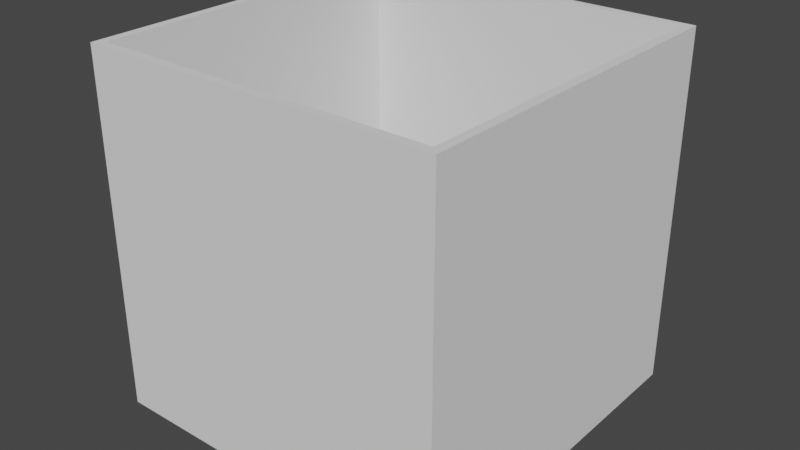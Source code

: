 # Source: test_map_2.blend  (saved by Blender 3.5.10; exported with 4.5.12 LTS)
import bpy
from mathutils import Matrix  # noqa: F401  (used for matrix-valued properties, if any)

bpy.ops.wm.read_factory_settings(use_empty=True)
scene = bpy.context.scene
scene.name = 'Scene'

# ---- collections
col_collection = bpy.data.collections.new('Collection'); scene.collection.children.link(col_collection)

# ---- world
world_world = bpy.data.worlds.new('World'); scene.world = world_world
world_world.use_nodes = True; world_world.node_tree.nodes.clear()
_N = world_world.node_tree.nodes; _L = world_world.node_tree.links
n0 = _N.new('ShaderNodeOutputWorld'); n0.name = 'World Output'; n0.location = (300, 300)
n1 = _N.new('ShaderNodeBackground'); n1.name = 'Background'; n1.location = (10, 300)
n1.inputs[0].default_value = (0.05088, 0.05088, 0.05088, 1.0)
_L.new(n1.outputs[0], n0.inputs[0])
n0.is_active_output = True
world_world.color = (0.05088, 0.05088, 0.05088)
world_world.use_sun_shadow = False
world_world.sun_shadow_jitter_overblur = 0.0

# ---- meshes
me_cube_001 = bpy.data.meshes.new('Cube.001')
me_cube_001.from_pydata([(-5.0, -5.0, -5.0), (-4.75, -4.75, 5.0), (-5.0, 5.0, -5.0), (-4.75, 4.75, 5.0), (5.0, -5.0, -5.0), (4.75, -4.75, 5.0), (5.0, 5.0, -5.0), (4.75, 4.75, 5.0), (-5.0, -5.0, 5.0), (-5.0, 5.0, 5.0), (5.0, 5.0, 5.0), (5.0, -5.0, 5.0), (-4.75, -4.75, -4.75), (-4.75, 4.75, -4.75), (4.75, 4.75, -4.75), (4.75, -4.75, -4.75)], [], [(0, 8, 9, 2), (2, 9, 10, 6), (6, 10, 11, 4), (4, 11, 8, 0), (2, 6, 4, 0), (7, 3, 13, 14), (1, 3, 9, 8), (3, 7, 10, 9), (7, 5, 11, 10), (5, 1, 8, 11), (14, 13, 12, 15), (5, 7, 14, 15), (3, 1, 12, 13), (1, 5, 15, 12)])
_uv = me_cube_001.uv_layers.new(name='UVMap')
_uv.uv.foreach_set('vector', [0.375, 0.0, 0.625, 0.0, 0.625, 0.25, 0.375, 0.25, 0.375, 0.25, 0.625, 0.25, 0.625, 0.5, 0.375, 0.5, 0.375, 0.5, 0.625, 0.5, 0.625, 0.75, 0.375, 0.75, 0.375, 0.75, 0.625, 0.75, 0.625, 1.0, 0.375, 1.0, 0.125, 0.5, 0.375, 0.5, 0.375, 0.75, 0.125, 0.75, 0.6313, 0.5063, 0.8688, 0.5063, 0.8688, 0.5063, 0.6313, 0.5063, 0.8688, 0.7437, 0.8688, 0.5063, 0.875, 0.5, 0.875, 0.75, 0.8688, 0.5063, 0.6313, 0.5063, 0.625, 0.5, 0.875, 0.5, 0.6313, 0.5063, 0.6313, 0.7438, 0.625, 0.75, 0.625, 0.5, 0.6313, 0.7438, 0.8688, 0.7437, 0.875, 0.75, 0.625, 0.75, 0.6313, 0.5063, 0.8688, 0.5063, 0.8688, 0.7437, 0.6313, 0.7438, 0.6313, 0.7438, 0.6313, 0.5063, 0.6313, 0.5063, 0.6313, 0.7438, 0.8688, 0.5063, 0.8688, 0.7437, 0.8688, 0.7437, 0.8688, 0.5063, 0.8688, 0.7437, 0.6313, 0.7438, 0.6313, 0.7438, 0.8688, 0.7437])
me_cube_001.update()
me_cylinder = bpy.data.meshes.new('Cylinder')
me_cylinder.from_pydata([(0.0, 1.0, -1.0), (0.0, 1.0, 1.0), (0.1951, 0.9808, -1.0), (0.1951, 0.9808, 1.0), (0.3827, 0.9239, -1.0), (0.3827, 0.9239, 1.0), (0.5556, 0.8315, -1.0), (0.5556, 0.8315, 1.0), (0.7071, 0.7071, -1.0), (0.7071, 0.7071, 1.0), (0.8315, 0.5556, -1.0), (0.8315, 0.5556, 1.0), (0.9239, 0.3827, -1.0), (0.9239, 0.3827, 1.0), (0.9808, 0.1951, -1.0), (0.9808, 0.1951, 1.0), (1.0, 0.0, -1.0), (1.0, 0.0, 1.0), (0.9808, -0.1951, -1.0), (0.9808, -0.1951, 1.0), (0.9239, -0.3827, -1.0), (0.9239, -0.3827, 1.0), (0.8315, -0.5556, -1.0), (0.8315, -0.5556, 1.0), (0.7071, -0.7071, -1.0), (0.7071, -0.7071, 1.0), (0.5556, -0.8315, -1.0), (0.5556, -0.8315, 1.0), (0.3827, -0.9239, -1.0), (0.3827, -0.9239, 1.0), (0.1951, -0.9808, -1.0), (0.1951, -0.9808, 1.0), (0.0, -1.0, -1.0), (0.0, -1.0, 1.0), (-0.1951, -0.9808, -1.0), (-0.1951, -0.9808, 1.0), (-0.3827, -0.9239, -1.0), (-0.3827, -0.9239, 1.0), (-0.5556, -0.8315, -1.0), (-0.5556, -0.8315, 1.0), (-0.7071, -0.7071, -1.0), (-0.7071, -0.7071, 1.0), (-0.8315, -0.5556, -1.0), (-0.8315, -0.5556, 1.0), (-0.9239, -0.3827, -1.0), (-0.9239, -0.3827, 1.0), (-0.9808, -0.1951, -1.0), (-0.9808, -0.1951, 1.0), (-1.0, 0.0, -1.0), (-1.0, 0.0, 1.0), (-0.9808, 0.1951, -1.0), (-0.9808, 0.1951, 1.0), (-0.9239, 0.3827, -1.0), (-0.9239, 0.3827, 1.0), (-0.8315, 0.5556, -1.0), (-0.8315, 0.5556, 1.0), (-0.7071, 0.7071, -1.0), (-0.7071, 0.7071, 1.0), (-0.5556, 0.8315, -1.0), (-0.5556, 0.8315, 1.0), (-0.3827, 0.9239, -1.0), (-0.3827, 0.9239, 1.0), (-0.1951, 0.9808, -1.0), (-0.1951, 0.9808, 1.0)], [], [(0, 1, 3, 2), (2, 3, 5, 4), (4, 5, 7, 6), (6, 7, 9, 8), (8, 9, 11, 10), (10, 11, 13, 12), (12, 13, 15, 14), (14, 15, 17, 16), (16, 17, 19, 18), (18, 19, 21, 20), (20, 21, 23, 22), (22, 23, 25, 24), (24, 25, 27, 26), (26, 27, 29, 28), (28, 29, 31, 30), (30, 31, 33, 32), (32, 33, 35, 34), (34, 35, 37, 36), (36, 37, 39, 38), (38, 39, 41, 40), (40, 41, 43, 42), (42, 43, 45, 44), (44, 45, 47, 46), (46, 47, 49, 48), (48, 49, 51, 50), (50, 51, 53, 52), (52, 53, 55, 54), (54, 55, 57, 56), (56, 57, 59, 58), (58, 59, 61, 60), (3, 1, 63, 61, 59, 57, 55, 53, 51, 49, 47, 45, 43, 41, 39, 37, 35, 33, 31, 29, 27, 25, 23, 21, 19, 17, 15, 13, 11, 9, 7, 5), (60, 61, 63, 62), (62, 63, 1, 0), (0, 2, 4, 6, 8, 10, 12, 14, 16, 18, 20, 22, 24, 26, 28, 30, 32, 34, 36, 38, 40, 42, 44, 46, 48, 50, 52, 54, 56, 58, 60, 62)])
_uv = me_cylinder.uv_layers.new(name='UVMap')
_uv.uv.foreach_set('vector', [1.0, 0.5, 1.0, 1.0, 0.9688, 1.0, 0.9688, 0.5, 0.9688, 0.5, 0.9688, 1.0, 0.9375, 1.0, 0.9375, 0.5, 0.9375, 0.5, 0.9375, 1.0, 0.9062, 1.0, 0.9062, 0.5, 0.9062, 0.5, 0.9062, 1.0, 0.875, 1.0, 0.875, 0.5, 0.875, 0.5, 0.875, 1.0, 0.8438, 1.0, 0.8438, 0.5, 0.8438, 0.5, 0.8438, 1.0, 0.8125, 1.0, 0.8125, 0.5, 0.8125, 0.5, 0.8125, 1.0, 0.7812, 1.0, 0.7812, 0.5, 0.7812, 0.5, 0.7812, 1.0, 0.75, 1.0, 0.75, 0.5, 0.75, 0.5, 0.75, 1.0, 0.7188, 1.0, 0.7188, 0.5, 0.7188, 0.5, 0.7188, 1.0, 0.6875, 1.0, 0.6875, 0.5, 0.6875, 0.5, 0.6875, 1.0, 0.6562, 1.0, 0.6562, 0.5, 0.6562, 0.5, 0.6562, 1.0, 0.625, 1.0, 0.625, 0.5, 0.625, 0.5, 0.625, 1.0, 0.5938, 1.0, 0.5938, 0.5, 0.5938, 0.5, 0.5938, 1.0, 0.5625, 1.0, 0.5625, 0.5, 0.5625, 0.5, 0.5625, 1.0, 0.5312, 1.0, 0.5312, 0.5, 0.5312, 0.5, 0.5312, 1.0, 0.5, 1.0, 0.5, 0.5, 0.5, 0.5, 0.5, 1.0, 0.4688, 1.0, 0.4688, 0.5, 0.4688, 0.5, 0.4688, 1.0, 0.4375, 1.0, 0.4375, 0.5, 0.4375, 0.5, 0.4375, 1.0, 0.4062, 1.0, 0.4062, 0.5, 0.4062, 0.5, 0.4062, 1.0, 0.375, 1.0, 0.375, 0.5, 0.375, 0.5, 0.375, 1.0, 0.3438, 1.0, 0.3438, 0.5, 0.3438, 0.5, 0.3438, 1.0, 0.3125, 1.0, 0.3125, 0.5, 0.3125, 0.5, 0.3125, 1.0, 0.2812, 1.0, 0.2812, 0.5, 0.2812, 0.5, 0.2812, 1.0, 0.25, 1.0, 0.25, 0.5, 0.25, 0.5, 0.25, 1.0, 0.2188, 1.0, 0.2188, 0.5, 0.2188, 0.5, 0.2188, 1.0, 0.1875, 1.0, 0.1875, 0.5, 0.1875, 0.5, 0.1875, 1.0, 0.1562, 1.0, 0.1562, 0.5, 0.1562, 0.5, 0.1562, 1.0, 0.125, 1.0, 0.125, 0.5, 0.125, 0.5, 0.125, 1.0, 0.09375, 1.0, 0.09375, 0.5, 0.09375, 0.5, 0.09375, 1.0, 0.0625, 1.0, 0.0625, 0.5, 0.2968, 0.4854, 0.25, 0.49, 0.2032, 0.4854, 0.1582, 0.4717, 0.1167, 0.4496, 0.08029, 0.4197, 0.05045, 0.3833, 0.02827, 0.3418, 0.01461, 0.2968, 0.01, 0.25, 0.01461, 0.2032, 0.02827, 0.1582, 0.05045, 0.1167, 0.08029, 0.08029, 0.1167, 0.05045, 0.1582, 0.02827, 0.2032, 0.01461, 0.25, 0.01, 0.2968, 0.01461, 0.3418, 0.02827, 0.3833, 0.05045, 0.4197, 0.08029, 0.4496, 0.1167, 0.4717, 0.1582, 0.4854, 0.2032, 0.49, 0.25, 0.4854, 0.2968, 0.4717, 0.3418, 0.4496, 0.3833, 0.4197, 0.4197, 0.3833, 0.4496, 0.3418, 0.4717, 0.0625, 0.5, 0.0625, 1.0, 0.03125, 1.0, 0.03125, 0.5, 0.03125, 0.5, 0.03125, 1.0, 0.0, 1.0, 0.0, 0.5, 0.75, 0.49, 0.7968, 0.4854, 0.8418, 0.4717, 0.8833, 0.4496, 0.9197, 0.4197, 0.9496, 0.3833, 0.9717, 0.3418, 0.9854, 0.2968, 0.99, 0.25, 0.9854, 0.2032, 0.9717, 0.1582, 0.9496, 0.1167, 0.9197, 0.08029, 0.8833, 0.05045, 0.8418, 0.02827, 0.7968, 0.01461, 0.75, 0.01, 0.7032, 0.01461, 0.6582, 0.02827, 0.6167, 0.05045, 0.5803, 0.08029, 0.5504, 0.1167, 0.5283, 0.1582, 0.5146, 0.2032, 0.51, 0.25, 0.5146, 0.2968, 0.5283, 0.3418, 0.5504, 0.3833, 0.5803, 0.4197, 0.6167, 0.4496, 0.6582, 0.4717, 0.7032, 0.4854])
me_cylinder.update()
me_cylinder_001 = bpy.data.meshes.new('Cylinder.001')
me_cylinder_001.from_pydata([(0.0, 1.0, -1.0), (0.0, 1.0, 1.0), (0.1951, 0.9808, -1.0), (0.1951, 0.9808, 1.0), (0.3827, 0.9239, -1.0), (0.3827, 0.9239, 1.0), (0.5556, 0.8315, -1.0), (0.5556, 0.8315, 1.0), (0.7071, 0.7071, -1.0), (0.7071, 0.7071, 1.0), (0.8315, 0.5556, -1.0), (0.8315, 0.5556, 1.0), (0.9239, 0.3827, -1.0), (0.9239, 0.3827, 1.0), (0.9808, 0.1951, -1.0), (0.9808, 0.1951, 1.0), (1.0, 0.0, -1.0), (1.0, 0.0, 1.0), (0.9808, -0.1951, -1.0), (0.9808, -0.1951, 1.0), (0.9239, -0.3827, -1.0), (0.9239, -0.3827, 1.0), (0.8315, -0.5556, -1.0), (0.8315, -0.5556, 1.0), (0.7071, -0.7071, -1.0), (0.7071, -0.7071, 1.0), (0.5556, -0.8315, -1.0), (0.5556, -0.8315, 1.0), (0.3827, -0.9239, -1.0), (0.3827, -0.9239, 1.0), (0.1951, -0.9808, -1.0), (0.1951, -0.9808, 1.0), (0.0, -1.0, -1.0), (0.0, -1.0, 1.0), (-0.1951, -0.9808, -1.0), (-0.1951, -0.9808, 1.0), (-0.3827, -0.9239, -1.0), (-0.3827, -0.9239, 1.0), (-0.5556, -0.8315, -1.0), (-0.5556, -0.8315, 1.0), (-0.7071, -0.7071, -1.0), (-0.7071, -0.7071, 1.0), (-0.8315, -0.5556, -1.0), (-0.8315, -0.5556, 1.0), (-0.9239, -0.3827, -1.0), (-0.9239, -0.3827, 1.0), (-0.9808, -0.1951, -1.0), (-0.9808, -0.1951, 1.0), (-1.0, 0.0, -1.0), (-1.0, 0.0, 1.0), (-0.9808, 0.1951, -1.0), (-0.9808, 0.1951, 1.0), (-0.9239, 0.3827, -1.0), (-0.9239, 0.3827, 1.0), (-0.8315, 0.5556, -1.0), (-0.8315, 0.5556, 1.0), (-0.7071, 0.7071, -1.0), (-0.7071, 0.7071, 1.0), (-0.5556, 0.8315, -1.0), (-0.5556, 0.8315, 1.0), (-0.3827, 0.9239, -1.0), (-0.3827, 0.9239, 1.0), (-0.1951, 0.9808, -1.0), (-0.1951, 0.9808, 1.0)], [], [(0, 1, 3, 2), (2, 3, 5, 4), (4, 5, 7, 6), (6, 7, 9, 8), (8, 9, 11, 10), (10, 11, 13, 12), (12, 13, 15, 14), (14, 15, 17, 16), (16, 17, 19, 18), (18, 19, 21, 20), (20, 21, 23, 22), (22, 23, 25, 24), (24, 25, 27, 26), (26, 27, 29, 28), (28, 29, 31, 30), (30, 31, 33, 32), (32, 33, 35, 34), (34, 35, 37, 36), (36, 37, 39, 38), (38, 39, 41, 40), (40, 41, 43, 42), (42, 43, 45, 44), (44, 45, 47, 46), (46, 47, 49, 48), (48, 49, 51, 50), (50, 51, 53, 52), (52, 53, 55, 54), (54, 55, 57, 56), (56, 57, 59, 58), (58, 59, 61, 60), (3, 1, 63, 61, 59, 57, 55, 53, 51, 49, 47, 45, 43, 41, 39, 37, 35, 33, 31, 29, 27, 25, 23, 21, 19, 17, 15, 13, 11, 9, 7, 5), (60, 61, 63, 62), (62, 63, 1, 0), (0, 2, 4, 6, 8, 10, 12, 14, 16, 18, 20, 22, 24, 26, 28, 30, 32, 34, 36, 38, 40, 42, 44, 46, 48, 50, 52, 54, 56, 58, 60, 62)])
_uv = me_cylinder_001.uv_layers.new(name='UVMap')
_uv.uv.foreach_set('vector', [1.0, 0.5, 1.0, 1.0, 0.9688, 1.0, 0.9688, 0.5, 0.9688, 0.5, 0.9688, 1.0, 0.9375, 1.0, 0.9375, 0.5, 0.9375, 0.5, 0.9375, 1.0, 0.9062, 1.0, 0.9062, 0.5, 0.9062, 0.5, 0.9062, 1.0, 0.875, 1.0, 0.875, 0.5, 0.875, 0.5, 0.875, 1.0, 0.8438, 1.0, 0.8438, 0.5, 0.8438, 0.5, 0.8438, 1.0, 0.8125, 1.0, 0.8125, 0.5, 0.8125, 0.5, 0.8125, 1.0, 0.7812, 1.0, 0.7812, 0.5, 0.7812, 0.5, 0.7812, 1.0, 0.75, 1.0, 0.75, 0.5, 0.75, 0.5, 0.75, 1.0, 0.7188, 1.0, 0.7188, 0.5, 0.7188, 0.5, 0.7188, 1.0, 0.6875, 1.0, 0.6875, 0.5, 0.6875, 0.5, 0.6875, 1.0, 0.6562, 1.0, 0.6562, 0.5, 0.6562, 0.5, 0.6562, 1.0, 0.625, 1.0, 0.625, 0.5, 0.625, 0.5, 0.625, 1.0, 0.5938, 1.0, 0.5938, 0.5, 0.5938, 0.5, 0.5938, 1.0, 0.5625, 1.0, 0.5625, 0.5, 0.5625, 0.5, 0.5625, 1.0, 0.5312, 1.0, 0.5312, 0.5, 0.5312, 0.5, 0.5312, 1.0, 0.5, 1.0, 0.5, 0.5, 0.5, 0.5, 0.5, 1.0, 0.4688, 1.0, 0.4688, 0.5, 0.4688, 0.5, 0.4688, 1.0, 0.4375, 1.0, 0.4375, 0.5, 0.4375, 0.5, 0.4375, 1.0, 0.4062, 1.0, 0.4062, 0.5, 0.4062, 0.5, 0.4062, 1.0, 0.375, 1.0, 0.375, 0.5, 0.375, 0.5, 0.375, 1.0, 0.3438, 1.0, 0.3438, 0.5, 0.3438, 0.5, 0.3438, 1.0, 0.3125, 1.0, 0.3125, 0.5, 0.3125, 0.5, 0.3125, 1.0, 0.2812, 1.0, 0.2812, 0.5, 0.2812, 0.5, 0.2812, 1.0, 0.25, 1.0, 0.25, 0.5, 0.25, 0.5, 0.25, 1.0, 0.2188, 1.0, 0.2188, 0.5, 0.2188, 0.5, 0.2188, 1.0, 0.1875, 1.0, 0.1875, 0.5, 0.1875, 0.5, 0.1875, 1.0, 0.1562, 1.0, 0.1562, 0.5, 0.1562, 0.5, 0.1562, 1.0, 0.125, 1.0, 0.125, 0.5, 0.125, 0.5, 0.125, 1.0, 0.09375, 1.0, 0.09375, 0.5, 0.09375, 0.5, 0.09375, 1.0, 0.0625, 1.0, 0.0625, 0.5, 0.2968, 0.4854, 0.25, 0.49, 0.2032, 0.4854, 0.1582, 0.4717, 0.1167, 0.4496, 0.08029, 0.4197, 0.05045, 0.3833, 0.02827, 0.3418, 0.01461, 0.2968, 0.01, 0.25, 0.01461, 0.2032, 0.02827, 0.1582, 0.05045, 0.1167, 0.08029, 0.08029, 0.1167, 0.05045, 0.1582, 0.02827, 0.2032, 0.01461, 0.25, 0.01, 0.2968, 0.01461, 0.3418, 0.02827, 0.3833, 0.05045, 0.4197, 0.08029, 0.4496, 0.1167, 0.4717, 0.1582, 0.4854, 0.2032, 0.49, 0.25, 0.4854, 0.2968, 0.4717, 0.3418, 0.4496, 0.3833, 0.4197, 0.4197, 0.3833, 0.4496, 0.3418, 0.4717, 0.0625, 0.5, 0.0625, 1.0, 0.03125, 1.0, 0.03125, 0.5, 0.03125, 0.5, 0.03125, 1.0, 0.0, 1.0, 0.0, 0.5, 0.75, 0.49, 0.7968, 0.4854, 0.8418, 0.4717, 0.8833, 0.4496, 0.9197, 0.4197, 0.9496, 0.3833, 0.9717, 0.3418, 0.9854, 0.2968, 0.99, 0.25, 0.9854, 0.2032, 0.9717, 0.1582, 0.9496, 0.1167, 0.9197, 0.08029, 0.8833, 0.05045, 0.8418, 0.02827, 0.7968, 0.01461, 0.75, 0.01, 0.7032, 0.01461, 0.6582, 0.02827, 0.6167, 0.05045, 0.5803, 0.08029, 0.5504, 0.1167, 0.5283, 0.1582, 0.5146, 0.2032, 0.51, 0.25, 0.5146, 0.2968, 0.5283, 0.3418, 0.5504, 0.3833, 0.5803, 0.4197, 0.6167, 0.4496, 0.6582, 0.4717, 0.7032, 0.4854])
me_cylinder_001.update()
me_cylinder_002 = bpy.data.meshes.new('Cylinder.002')
me_cylinder_002.from_pydata([(0.0, 1.0, -1.0), (0.0, 1.0, 1.0), (0.1951, 0.9808, -1.0), (0.1951, 0.9808, 1.0), (0.3827, 0.9239, -1.0), (0.3827, 0.9239, 1.0), (0.5556, 0.8315, -1.0), (0.5556, 0.8315, 1.0), (0.7071, 0.7071, -1.0), (0.7071, 0.7071, 1.0), (0.8315, 0.5556, -1.0), (0.8315, 0.5556, 1.0), (0.9239, 0.3827, -1.0), (0.9239, 0.3827, 1.0), (0.9808, 0.1951, -1.0), (0.9808, 0.1951, 1.0), (1.0, 0.0, -1.0), (1.0, 0.0, 1.0), (0.9808, -0.1951, -1.0), (0.9808, -0.1951, 1.0), (0.9239, -0.3827, -1.0), (0.9239, -0.3827, 1.0), (0.8315, -0.5556, -1.0), (0.8315, -0.5556, 1.0), (0.7071, -0.7071, -1.0), (0.7071, -0.7071, 1.0), (0.5556, -0.8315, -1.0), (0.5556, -0.8315, 1.0), (0.3827, -0.9239, -1.0), (0.3827, -0.9239, 1.0), (0.1951, -0.9808, -1.0), (0.1951, -0.9808, 1.0), (0.0, -1.0, -1.0), (0.0, -1.0, 1.0), (-0.1951, -0.9808, -1.0), (-0.1951, -0.9808, 1.0), (-0.3827, -0.9239, -1.0), (-0.3827, -0.9239, 1.0), (-0.5556, -0.8315, -1.0), (-0.5556, -0.8315, 1.0), (-0.7071, -0.7071, -1.0), (-0.7071, -0.7071, 1.0), (-0.8315, -0.5556, -1.0), (-0.8315, -0.5556, 1.0), (-0.9239, -0.3827, -1.0), (-0.9239, -0.3827, 1.0), (-0.9808, -0.1951, -1.0), (-0.9808, -0.1951, 1.0), (-1.0, 0.0, -1.0), (-1.0, 0.0, 1.0), (-0.9808, 0.1951, -1.0), (-0.9808, 0.1951, 1.0), (-0.9239, 0.3827, -1.0), (-0.9239, 0.3827, 1.0), (-0.8315, 0.5556, -1.0), (-0.8315, 0.5556, 1.0), (-0.7071, 0.7071, -1.0), (-0.7071, 0.7071, 1.0), (-0.5556, 0.8315, -1.0), (-0.5556, 0.8315, 1.0), (-0.3827, 0.9239, -1.0), (-0.3827, 0.9239, 1.0), (-0.1951, 0.9808, -1.0), (-0.1951, 0.9808, 1.0)], [], [(0, 1, 3, 2), (2, 3, 5, 4), (4, 5, 7, 6), (6, 7, 9, 8), (8, 9, 11, 10), (10, 11, 13, 12), (12, 13, 15, 14), (14, 15, 17, 16), (16, 17, 19, 18), (18, 19, 21, 20), (20, 21, 23, 22), (22, 23, 25, 24), (24, 25, 27, 26), (26, 27, 29, 28), (28, 29, 31, 30), (30, 31, 33, 32), (32, 33, 35, 34), (34, 35, 37, 36), (36, 37, 39, 38), (38, 39, 41, 40), (40, 41, 43, 42), (42, 43, 45, 44), (44, 45, 47, 46), (46, 47, 49, 48), (48, 49, 51, 50), (50, 51, 53, 52), (52, 53, 55, 54), (54, 55, 57, 56), (56, 57, 59, 58), (58, 59, 61, 60), (3, 1, 63, 61, 59, 57, 55, 53, 51, 49, 47, 45, 43, 41, 39, 37, 35, 33, 31, 29, 27, 25, 23, 21, 19, 17, 15, 13, 11, 9, 7, 5), (60, 61, 63, 62), (62, 63, 1, 0), (0, 2, 4, 6, 8, 10, 12, 14, 16, 18, 20, 22, 24, 26, 28, 30, 32, 34, 36, 38, 40, 42, 44, 46, 48, 50, 52, 54, 56, 58, 60, 62)])
_uv = me_cylinder_002.uv_layers.new(name='UVMap')
_uv.uv.foreach_set('vector', [1.0, 0.5, 1.0, 1.0, 0.9688, 1.0, 0.9688, 0.5, 0.9688, 0.5, 0.9688, 1.0, 0.9375, 1.0, 0.9375, 0.5, 0.9375, 0.5, 0.9375, 1.0, 0.9062, 1.0, 0.9062, 0.5, 0.9062, 0.5, 0.9062, 1.0, 0.875, 1.0, 0.875, 0.5, 0.875, 0.5, 0.875, 1.0, 0.8438, 1.0, 0.8438, 0.5, 0.8438, 0.5, 0.8438, 1.0, 0.8125, 1.0, 0.8125, 0.5, 0.8125, 0.5, 0.8125, 1.0, 0.7812, 1.0, 0.7812, 0.5, 0.7812, 0.5, 0.7812, 1.0, 0.75, 1.0, 0.75, 0.5, 0.75, 0.5, 0.75, 1.0, 0.7188, 1.0, 0.7188, 0.5, 0.7188, 0.5, 0.7188, 1.0, 0.6875, 1.0, 0.6875, 0.5, 0.6875, 0.5, 0.6875, 1.0, 0.6562, 1.0, 0.6562, 0.5, 0.6562, 0.5, 0.6562, 1.0, 0.625, 1.0, 0.625, 0.5, 0.625, 0.5, 0.625, 1.0, 0.5938, 1.0, 0.5938, 0.5, 0.5938, 0.5, 0.5938, 1.0, 0.5625, 1.0, 0.5625, 0.5, 0.5625, 0.5, 0.5625, 1.0, 0.5312, 1.0, 0.5312, 0.5, 0.5312, 0.5, 0.5312, 1.0, 0.5, 1.0, 0.5, 0.5, 0.5, 0.5, 0.5, 1.0, 0.4688, 1.0, 0.4688, 0.5, 0.4688, 0.5, 0.4688, 1.0, 0.4375, 1.0, 0.4375, 0.5, 0.4375, 0.5, 0.4375, 1.0, 0.4062, 1.0, 0.4062, 0.5, 0.4062, 0.5, 0.4062, 1.0, 0.375, 1.0, 0.375, 0.5, 0.375, 0.5, 0.375, 1.0, 0.3438, 1.0, 0.3438, 0.5, 0.3438, 0.5, 0.3438, 1.0, 0.3125, 1.0, 0.3125, 0.5, 0.3125, 0.5, 0.3125, 1.0, 0.2812, 1.0, 0.2812, 0.5, 0.2812, 0.5, 0.2812, 1.0, 0.25, 1.0, 0.25, 0.5, 0.25, 0.5, 0.25, 1.0, 0.2188, 1.0, 0.2188, 0.5, 0.2188, 0.5, 0.2188, 1.0, 0.1875, 1.0, 0.1875, 0.5, 0.1875, 0.5, 0.1875, 1.0, 0.1562, 1.0, 0.1562, 0.5, 0.1562, 0.5, 0.1562, 1.0, 0.125, 1.0, 0.125, 0.5, 0.125, 0.5, 0.125, 1.0, 0.09375, 1.0, 0.09375, 0.5, 0.09375, 0.5, 0.09375, 1.0, 0.0625, 1.0, 0.0625, 0.5, 0.2968, 0.4854, 0.25, 0.49, 0.2032, 0.4854, 0.1582, 0.4717, 0.1167, 0.4496, 0.08029, 0.4197, 0.05045, 0.3833, 0.02827, 0.3418, 0.01461, 0.2968, 0.01, 0.25, 0.01461, 0.2032, 0.02827, 0.1582, 0.05045, 0.1167, 0.08029, 0.08029, 0.1167, 0.05045, 0.1582, 0.02827, 0.2032, 0.01461, 0.25, 0.01, 0.2968, 0.01461, 0.3418, 0.02827, 0.3833, 0.05045, 0.4197, 0.08029, 0.4496, 0.1167, 0.4717, 0.1582, 0.4854, 0.2032, 0.49, 0.25, 0.4854, 0.2968, 0.4717, 0.3418, 0.4496, 0.3833, 0.4197, 0.4197, 0.3833, 0.4496, 0.3418, 0.4717, 0.0625, 0.5, 0.0625, 1.0, 0.03125, 1.0, 0.03125, 0.5, 0.03125, 0.5, 0.03125, 1.0, 0.0, 1.0, 0.0, 0.5, 0.75, 0.49, 0.7968, 0.4854, 0.8418, 0.4717, 0.8833, 0.4496, 0.9197, 0.4197, 0.9496, 0.3833, 0.9717, 0.3418, 0.9854, 0.2968, 0.99, 0.25, 0.9854, 0.2032, 0.9717, 0.1582, 0.9496, 0.1167, 0.9197, 0.08029, 0.8833, 0.05045, 0.8418, 0.02827, 0.7968, 0.01461, 0.75, 0.01, 0.7032, 0.01461, 0.6582, 0.02827, 0.6167, 0.05045, 0.5803, 0.08029, 0.5504, 0.1167, 0.5283, 0.1582, 0.5146, 0.2032, 0.51, 0.25, 0.5146, 0.2968, 0.5283, 0.3418, 0.5504, 0.3833, 0.5803, 0.4197, 0.6167, 0.4496, 0.6582, 0.4717, 0.7032, 0.4854])
me_cylinder_002.update()
me_cylinder_003 = bpy.data.meshes.new('Cylinder.003')
me_cylinder_003.from_pydata([(0.0, 1.0, -1.0), (0.0, 1.0, 1.0), (0.1951, 0.9808, -1.0), (0.1951, 0.9808, 1.0), (0.3827, 0.9239, -1.0), (0.3827, 0.9239, 1.0), (0.5556, 0.8315, -1.0), (0.5556, 0.8315, 1.0), (0.7071, 0.7071, -1.0), (0.7071, 0.7071, 1.0), (0.8315, 0.5556, -1.0), (0.8315, 0.5556, 1.0), (0.9239, 0.3827, -1.0), (0.9239, 0.3827, 1.0), (0.9808, 0.1951, -1.0), (0.9808, 0.1951, 1.0), (1.0, 0.0, -1.0), (1.0, 0.0, 1.0), (0.9808, -0.1951, -1.0), (0.9808, -0.1951, 1.0), (0.9239, -0.3827, -1.0), (0.9239, -0.3827, 1.0), (0.8315, -0.5556, -1.0), (0.8315, -0.5556, 1.0), (0.7071, -0.7071, -1.0), (0.7071, -0.7071, 1.0), (0.5556, -0.8315, -1.0), (0.5556, -0.8315, 1.0), (0.3827, -0.9239, -1.0), (0.3827, -0.9239, 1.0), (0.1951, -0.9808, -1.0), (0.1951, -0.9808, 1.0), (0.0, -1.0, -1.0), (0.0, -1.0, 1.0), (-0.1951, -0.9808, -1.0), (-0.1951, -0.9808, 1.0), (-0.3827, -0.9239, -1.0), (-0.3827, -0.9239, 1.0), (-0.5556, -0.8315, -1.0), (-0.5556, -0.8315, 1.0), (-0.7071, -0.7071, -1.0), (-0.7071, -0.7071, 1.0), (-0.8315, -0.5556, -1.0), (-0.8315, -0.5556, 1.0), (-0.9239, -0.3827, -1.0), (-0.9239, -0.3827, 1.0), (-0.9808, -0.1951, -1.0), (-0.9808, -0.1951, 1.0), (-1.0, 0.0, -1.0), (-1.0, 0.0, 1.0), (-0.9808, 0.1951, -1.0), (-0.9808, 0.1951, 1.0), (-0.9239, 0.3827, -1.0), (-0.9239, 0.3827, 1.0), (-0.8315, 0.5556, -1.0), (-0.8315, 0.5556, 1.0), (-0.7071, 0.7071, -1.0), (-0.7071, 0.7071, 1.0), (-0.5556, 0.8315, -1.0), (-0.5556, 0.8315, 1.0), (-0.3827, 0.9239, -1.0), (-0.3827, 0.9239, 1.0), (-0.1951, 0.9808, -1.0), (-0.1951, 0.9808, 1.0)], [], [(0, 1, 3, 2), (2, 3, 5, 4), (4, 5, 7, 6), (6, 7, 9, 8), (8, 9, 11, 10), (10, 11, 13, 12), (12, 13, 15, 14), (14, 15, 17, 16), (16, 17, 19, 18), (18, 19, 21, 20), (20, 21, 23, 22), (22, 23, 25, 24), (24, 25, 27, 26), (26, 27, 29, 28), (28, 29, 31, 30), (30, 31, 33, 32), (32, 33, 35, 34), (34, 35, 37, 36), (36, 37, 39, 38), (38, 39, 41, 40), (40, 41, 43, 42), (42, 43, 45, 44), (44, 45, 47, 46), (46, 47, 49, 48), (48, 49, 51, 50), (50, 51, 53, 52), (52, 53, 55, 54), (54, 55, 57, 56), (56, 57, 59, 58), (58, 59, 61, 60), (3, 1, 63, 61, 59, 57, 55, 53, 51, 49, 47, 45, 43, 41, 39, 37, 35, 33, 31, 29, 27, 25, 23, 21, 19, 17, 15, 13, 11, 9, 7, 5), (60, 61, 63, 62), (62, 63, 1, 0), (0, 2, 4, 6, 8, 10, 12, 14, 16, 18, 20, 22, 24, 26, 28, 30, 32, 34, 36, 38, 40, 42, 44, 46, 48, 50, 52, 54, 56, 58, 60, 62)])
_uv = me_cylinder_003.uv_layers.new(name='UVMap')
_uv.uv.foreach_set('vector', [1.0, 0.5, 1.0, 1.0, 0.9688, 1.0, 0.9688, 0.5, 0.9688, 0.5, 0.9688, 1.0, 0.9375, 1.0, 0.9375, 0.5, 0.9375, 0.5, 0.9375, 1.0, 0.9062, 1.0, 0.9062, 0.5, 0.9062, 0.5, 0.9062, 1.0, 0.875, 1.0, 0.875, 0.5, 0.875, 0.5, 0.875, 1.0, 0.8438, 1.0, 0.8438, 0.5, 0.8438, 0.5, 0.8438, 1.0, 0.8125, 1.0, 0.8125, 0.5, 0.8125, 0.5, 0.8125, 1.0, 0.7812, 1.0, 0.7812, 0.5, 0.7812, 0.5, 0.7812, 1.0, 0.75, 1.0, 0.75, 0.5, 0.75, 0.5, 0.75, 1.0, 0.7188, 1.0, 0.7188, 0.5, 0.7188, 0.5, 0.7188, 1.0, 0.6875, 1.0, 0.6875, 0.5, 0.6875, 0.5, 0.6875, 1.0, 0.6562, 1.0, 0.6562, 0.5, 0.6562, 0.5, 0.6562, 1.0, 0.625, 1.0, 0.625, 0.5, 0.625, 0.5, 0.625, 1.0, 0.5938, 1.0, 0.5938, 0.5, 0.5938, 0.5, 0.5938, 1.0, 0.5625, 1.0, 0.5625, 0.5, 0.5625, 0.5, 0.5625, 1.0, 0.5312, 1.0, 0.5312, 0.5, 0.5312, 0.5, 0.5312, 1.0, 0.5, 1.0, 0.5, 0.5, 0.5, 0.5, 0.5, 1.0, 0.4688, 1.0, 0.4688, 0.5, 0.4688, 0.5, 0.4688, 1.0, 0.4375, 1.0, 0.4375, 0.5, 0.4375, 0.5, 0.4375, 1.0, 0.4062, 1.0, 0.4062, 0.5, 0.4062, 0.5, 0.4062, 1.0, 0.375, 1.0, 0.375, 0.5, 0.375, 0.5, 0.375, 1.0, 0.3438, 1.0, 0.3438, 0.5, 0.3438, 0.5, 0.3438, 1.0, 0.3125, 1.0, 0.3125, 0.5, 0.3125, 0.5, 0.3125, 1.0, 0.2812, 1.0, 0.2812, 0.5, 0.2812, 0.5, 0.2812, 1.0, 0.25, 1.0, 0.25, 0.5, 0.25, 0.5, 0.25, 1.0, 0.2188, 1.0, 0.2188, 0.5, 0.2188, 0.5, 0.2188, 1.0, 0.1875, 1.0, 0.1875, 0.5, 0.1875, 0.5, 0.1875, 1.0, 0.1562, 1.0, 0.1562, 0.5, 0.1562, 0.5, 0.1562, 1.0, 0.125, 1.0, 0.125, 0.5, 0.125, 0.5, 0.125, 1.0, 0.09375, 1.0, 0.09375, 0.5, 0.09375, 0.5, 0.09375, 1.0, 0.0625, 1.0, 0.0625, 0.5, 0.2968, 0.4854, 0.25, 0.49, 0.2032, 0.4854, 0.1582, 0.4717, 0.1167, 0.4496, 0.08029, 0.4197, 0.05045, 0.3833, 0.02827, 0.3418, 0.01461, 0.2968, 0.01, 0.25, 0.01461, 0.2032, 0.02827, 0.1582, 0.05045, 0.1167, 0.08029, 0.08029, 0.1167, 0.05045, 0.1582, 0.02827, 0.2032, 0.01461, 0.25, 0.01, 0.2968, 0.01461, 0.3418, 0.02827, 0.3833, 0.05045, 0.4197, 0.08029, 0.4496, 0.1167, 0.4717, 0.1582, 0.4854, 0.2032, 0.49, 0.25, 0.4854, 0.2968, 0.4717, 0.3418, 0.4496, 0.3833, 0.4197, 0.4197, 0.3833, 0.4496, 0.3418, 0.4717, 0.0625, 0.5, 0.0625, 1.0, 0.03125, 1.0, 0.03125, 0.5, 0.03125, 0.5, 0.03125, 1.0, 0.0, 1.0, 0.0, 0.5, 0.75, 0.49, 0.7968, 0.4854, 0.8418, 0.4717, 0.8833, 0.4496, 0.9197, 0.4197, 0.9496, 0.3833, 0.9717, 0.3418, 0.9854, 0.2968, 0.99, 0.25, 0.9854, 0.2032, 0.9717, 0.1582, 0.9496, 0.1167, 0.9197, 0.08029, 0.8833, 0.05045, 0.8418, 0.02827, 0.7968, 0.01461, 0.75, 0.01, 0.7032, 0.01461, 0.6582, 0.02827, 0.6167, 0.05045, 0.5803, 0.08029, 0.5504, 0.1167, 0.5283, 0.1582, 0.5146, 0.2032, 0.51, 0.25, 0.5146, 0.2968, 0.5283, 0.3418, 0.5504, 0.3833, 0.5803, 0.4197, 0.6167, 0.4496, 0.6582, 0.4717, 0.7032, 0.4854])
me_cylinder_003.update()
me_cylinder_004 = bpy.data.meshes.new('Cylinder.004')
me_cylinder_004.from_pydata([(0.0, 1.0, -1.0), (0.0, 1.0, 1.0), (0.1951, 0.9808, -1.0), (0.1951, 0.9808, 1.0), (0.3827, 0.9239, -1.0), (0.3827, 0.9239, 1.0), (0.5556, 0.8315, -1.0), (0.5556, 0.8315, 1.0), (0.7071, 0.7071, -1.0), (0.7071, 0.7071, 1.0), (0.8315, 0.5556, -1.0), (0.8315, 0.5556, 1.0), (0.9239, 0.3827, -1.0), (0.9239, 0.3827, 1.0), (0.9808, 0.1951, -1.0), (0.9808, 0.1951, 1.0), (1.0, 0.0, -1.0), (1.0, 0.0, 1.0), (0.9808, -0.1951, -1.0), (0.9808, -0.1951, 1.0), (0.9239, -0.3827, -1.0), (0.9239, -0.3827, 1.0), (0.8315, -0.5556, -1.0), (0.8315, -0.5556, 1.0), (0.7071, -0.7071, -1.0), (0.7071, -0.7071, 1.0), (0.5556, -0.8315, -1.0), (0.5556, -0.8315, 1.0), (0.3827, -0.9239, -1.0), (0.3827, -0.9239, 1.0), (0.1951, -0.9808, -1.0), (0.1951, -0.9808, 1.0), (0.0, -1.0, -1.0), (0.0, -1.0, 1.0), (-0.1951, -0.9808, -1.0), (-0.1951, -0.9808, 1.0), (-0.3827, -0.9239, -1.0), (-0.3827, -0.9239, 1.0), (-0.5556, -0.8315, -1.0), (-0.5556, -0.8315, 1.0), (-0.7071, -0.7071, -1.0), (-0.7071, -0.7071, 1.0), (-0.8315, -0.5556, -1.0), (-0.8315, -0.5556, 1.0), (-0.9239, -0.3827, -1.0), (-0.9239, -0.3827, 1.0), (-0.9808, -0.1951, -1.0), (-0.9808, -0.1951, 1.0), (-1.0, 0.0, -1.0), (-1.0, 0.0, 1.0), (-0.9808, 0.1951, -1.0), (-0.9808, 0.1951, 1.0), (-0.9239, 0.3827, -1.0), (-0.9239, 0.3827, 1.0), (-0.8315, 0.5556, -1.0), (-0.8315, 0.5556, 1.0), (-0.7071, 0.7071, -1.0), (-0.7071, 0.7071, 1.0), (-0.5556, 0.8315, -1.0), (-0.5556, 0.8315, 1.0), (-0.3827, 0.9239, -1.0), (-0.3827, 0.9239, 1.0), (-0.1951, 0.9808, -1.0), (-0.1951, 0.9808, 1.0)], [], [(0, 1, 3, 2), (2, 3, 5, 4), (4, 5, 7, 6), (6, 7, 9, 8), (8, 9, 11, 10), (10, 11, 13, 12), (12, 13, 15, 14), (14, 15, 17, 16), (16, 17, 19, 18), (18, 19, 21, 20), (20, 21, 23, 22), (22, 23, 25, 24), (24, 25, 27, 26), (26, 27, 29, 28), (28, 29, 31, 30), (30, 31, 33, 32), (32, 33, 35, 34), (34, 35, 37, 36), (36, 37, 39, 38), (38, 39, 41, 40), (40, 41, 43, 42), (42, 43, 45, 44), (44, 45, 47, 46), (46, 47, 49, 48), (48, 49, 51, 50), (50, 51, 53, 52), (52, 53, 55, 54), (54, 55, 57, 56), (56, 57, 59, 58), (58, 59, 61, 60), (3, 1, 63, 61, 59, 57, 55, 53, 51, 49, 47, 45, 43, 41, 39, 37, 35, 33, 31, 29, 27, 25, 23, 21, 19, 17, 15, 13, 11, 9, 7, 5), (60, 61, 63, 62), (62, 63, 1, 0), (0, 2, 4, 6, 8, 10, 12, 14, 16, 18, 20, 22, 24, 26, 28, 30, 32, 34, 36, 38, 40, 42, 44, 46, 48, 50, 52, 54, 56, 58, 60, 62)])
_uv = me_cylinder_004.uv_layers.new(name='UVMap')
_uv.uv.foreach_set('vector', [1.0, 0.5, 1.0, 1.0, 0.9688, 1.0, 0.9688, 0.5, 0.9688, 0.5, 0.9688, 1.0, 0.9375, 1.0, 0.9375, 0.5, 0.9375, 0.5, 0.9375, 1.0, 0.9062, 1.0, 0.9062, 0.5, 0.9062, 0.5, 0.9062, 1.0, 0.875, 1.0, 0.875, 0.5, 0.875, 0.5, 0.875, 1.0, 0.8438, 1.0, 0.8438, 0.5, 0.8438, 0.5, 0.8438, 1.0, 0.8125, 1.0, 0.8125, 0.5, 0.8125, 0.5, 0.8125, 1.0, 0.7812, 1.0, 0.7812, 0.5, 0.7812, 0.5, 0.7812, 1.0, 0.75, 1.0, 0.75, 0.5, 0.75, 0.5, 0.75, 1.0, 0.7188, 1.0, 0.7188, 0.5, 0.7188, 0.5, 0.7188, 1.0, 0.6875, 1.0, 0.6875, 0.5, 0.6875, 0.5, 0.6875, 1.0, 0.6562, 1.0, 0.6562, 0.5, 0.6562, 0.5, 0.6562, 1.0, 0.625, 1.0, 0.625, 0.5, 0.625, 0.5, 0.625, 1.0, 0.5938, 1.0, 0.5938, 0.5, 0.5938, 0.5, 0.5938, 1.0, 0.5625, 1.0, 0.5625, 0.5, 0.5625, 0.5, 0.5625, 1.0, 0.5312, 1.0, 0.5312, 0.5, 0.5312, 0.5, 0.5312, 1.0, 0.5, 1.0, 0.5, 0.5, 0.5, 0.5, 0.5, 1.0, 0.4688, 1.0, 0.4688, 0.5, 0.4688, 0.5, 0.4688, 1.0, 0.4375, 1.0, 0.4375, 0.5, 0.4375, 0.5, 0.4375, 1.0, 0.4062, 1.0, 0.4062, 0.5, 0.4062, 0.5, 0.4062, 1.0, 0.375, 1.0, 0.375, 0.5, 0.375, 0.5, 0.375, 1.0, 0.3438, 1.0, 0.3438, 0.5, 0.3438, 0.5, 0.3438, 1.0, 0.3125, 1.0, 0.3125, 0.5, 0.3125, 0.5, 0.3125, 1.0, 0.2812, 1.0, 0.2812, 0.5, 0.2812, 0.5, 0.2812, 1.0, 0.25, 1.0, 0.25, 0.5, 0.25, 0.5, 0.25, 1.0, 0.2188, 1.0, 0.2188, 0.5, 0.2188, 0.5, 0.2188, 1.0, 0.1875, 1.0, 0.1875, 0.5, 0.1875, 0.5, 0.1875, 1.0, 0.1562, 1.0, 0.1562, 0.5, 0.1562, 0.5, 0.1562, 1.0, 0.125, 1.0, 0.125, 0.5, 0.125, 0.5, 0.125, 1.0, 0.09375, 1.0, 0.09375, 0.5, 0.09375, 0.5, 0.09375, 1.0, 0.0625, 1.0, 0.0625, 0.5, 0.2968, 0.4854, 0.25, 0.49, 0.2032, 0.4854, 0.1582, 0.4717, 0.1167, 0.4496, 0.08029, 0.4197, 0.05045, 0.3833, 0.02827, 0.3418, 0.01461, 0.2968, 0.01, 0.25, 0.01461, 0.2032, 0.02827, 0.1582, 0.05045, 0.1167, 0.08029, 0.08029, 0.1167, 0.05045, 0.1582, 0.02827, 0.2032, 0.01461, 0.25, 0.01, 0.2968, 0.01461, 0.3418, 0.02827, 0.3833, 0.05045, 0.4197, 0.08029, 0.4496, 0.1167, 0.4717, 0.1582, 0.4854, 0.2032, 0.49, 0.25, 0.4854, 0.2968, 0.4717, 0.3418, 0.4496, 0.3833, 0.4197, 0.4197, 0.3833, 0.4496, 0.3418, 0.4717, 0.0625, 0.5, 0.0625, 1.0, 0.03125, 1.0, 0.03125, 0.5, 0.03125, 0.5, 0.03125, 1.0, 0.0, 1.0, 0.0, 0.5, 0.75, 0.49, 0.7968, 0.4854, 0.8418, 0.4717, 0.8833, 0.4496, 0.9197, 0.4197, 0.9496, 0.3833, 0.9717, 0.3418, 0.9854, 0.2968, 0.99, 0.25, 0.9854, 0.2032, 0.9717, 0.1582, 0.9496, 0.1167, 0.9197, 0.08029, 0.8833, 0.05045, 0.8418, 0.02827, 0.7968, 0.01461, 0.75, 0.01, 0.7032, 0.01461, 0.6582, 0.02827, 0.6167, 0.05045, 0.5803, 0.08029, 0.5504, 0.1167, 0.5283, 0.1582, 0.5146, 0.2032, 0.51, 0.25, 0.5146, 0.2968, 0.5283, 0.3418, 0.5504, 0.3833, 0.5803, 0.4197, 0.6167, 0.4496, 0.6582, 0.4717, 0.7032, 0.4854])
me_cylinder_004.update()
me_cylinder_005 = bpy.data.meshes.new('Cylinder.005')
me_cylinder_005.from_pydata([(0.0, 1.0, -1.0), (0.0, 1.0, 1.0), (0.1951, 0.9808, -1.0), (0.1951, 0.9808, 1.0), (0.3827, 0.9239, -1.0), (0.3827, 0.9239, 1.0), (0.5556, 0.8315, -1.0), (0.5556, 0.8315, 1.0), (0.7071, 0.7071, -1.0), (0.7071, 0.7071, 1.0), (0.8315, 0.5556, -1.0), (0.8315, 0.5556, 1.0), (0.9239, 0.3827, -1.0), (0.9239, 0.3827, 1.0), (0.9808, 0.1951, -1.0), (0.9808, 0.1951, 1.0), (1.0, 0.0, -1.0), (1.0, 0.0, 1.0), (0.9808, -0.1951, -1.0), (0.9808, -0.1951, 1.0), (0.9239, -0.3827, -1.0), (0.9239, -0.3827, 1.0), (0.8315, -0.5556, -1.0), (0.8315, -0.5556, 1.0), (0.7071, -0.7071, -1.0), (0.7071, -0.7071, 1.0), (0.5556, -0.8315, -1.0), (0.5556, -0.8315, 1.0), (0.3827, -0.9239, -1.0), (0.3827, -0.9239, 1.0), (0.1951, -0.9808, -1.0), (0.1951, -0.9808, 1.0), (0.0, -1.0, -1.0), (0.0, -1.0, 1.0), (-0.1951, -0.9808, -1.0), (-0.1951, -0.9808, 1.0), (-0.3827, -0.9239, -1.0), (-0.3827, -0.9239, 1.0), (-0.5556, -0.8315, -1.0), (-0.5556, -0.8315, 1.0), (-0.7071, -0.7071, -1.0), (-0.7071, -0.7071, 1.0), (-0.8315, -0.5556, -1.0), (-0.8315, -0.5556, 1.0), (-0.9239, -0.3827, -1.0), (-0.9239, -0.3827, 1.0), (-0.9808, -0.1951, -1.0), (-0.9808, -0.1951, 1.0), (-1.0, 0.0, -1.0), (-1.0, 0.0, 1.0), (-0.9808, 0.1951, -1.0), (-0.9808, 0.1951, 1.0), (-0.9239, 0.3827, -1.0), (-0.9239, 0.3827, 1.0), (-0.8315, 0.5556, -1.0), (-0.8315, 0.5556, 1.0), (-0.7071, 0.7071, -1.0), (-0.7071, 0.7071, 1.0), (-0.5556, 0.8315, -1.0), (-0.5556, 0.8315, 1.0), (-0.3827, 0.9239, -1.0), (-0.3827, 0.9239, 1.0), (-0.1951, 0.9808, -1.0), (-0.1951, 0.9808, 1.0)], [], [(0, 1, 3, 2), (2, 3, 5, 4), (4, 5, 7, 6), (6, 7, 9, 8), (8, 9, 11, 10), (10, 11, 13, 12), (12, 13, 15, 14), (14, 15, 17, 16), (16, 17, 19, 18), (18, 19, 21, 20), (20, 21, 23, 22), (22, 23, 25, 24), (24, 25, 27, 26), (26, 27, 29, 28), (28, 29, 31, 30), (30, 31, 33, 32), (32, 33, 35, 34), (34, 35, 37, 36), (36, 37, 39, 38), (38, 39, 41, 40), (40, 41, 43, 42), (42, 43, 45, 44), (44, 45, 47, 46), (46, 47, 49, 48), (48, 49, 51, 50), (50, 51, 53, 52), (52, 53, 55, 54), (54, 55, 57, 56), (56, 57, 59, 58), (58, 59, 61, 60), (3, 1, 63, 61, 59, 57, 55, 53, 51, 49, 47, 45, 43, 41, 39, 37, 35, 33, 31, 29, 27, 25, 23, 21, 19, 17, 15, 13, 11, 9, 7, 5), (60, 61, 63, 62), (62, 63, 1, 0), (0, 2, 4, 6, 8, 10, 12, 14, 16, 18, 20, 22, 24, 26, 28, 30, 32, 34, 36, 38, 40, 42, 44, 46, 48, 50, 52, 54, 56, 58, 60, 62)])
_uv = me_cylinder_005.uv_layers.new(name='UVMap')
_uv.uv.foreach_set('vector', [1.0, 0.5, 1.0, 1.0, 0.9688, 1.0, 0.9688, 0.5, 0.9688, 0.5, 0.9688, 1.0, 0.9375, 1.0, 0.9375, 0.5, 0.9375, 0.5, 0.9375, 1.0, 0.9062, 1.0, 0.9062, 0.5, 0.9062, 0.5, 0.9062, 1.0, 0.875, 1.0, 0.875, 0.5, 0.875, 0.5, 0.875, 1.0, 0.8438, 1.0, 0.8438, 0.5, 0.8438, 0.5, 0.8438, 1.0, 0.8125, 1.0, 0.8125, 0.5, 0.8125, 0.5, 0.8125, 1.0, 0.7812, 1.0, 0.7812, 0.5, 0.7812, 0.5, 0.7812, 1.0, 0.75, 1.0, 0.75, 0.5, 0.75, 0.5, 0.75, 1.0, 0.7188, 1.0, 0.7188, 0.5, 0.7188, 0.5, 0.7188, 1.0, 0.6875, 1.0, 0.6875, 0.5, 0.6875, 0.5, 0.6875, 1.0, 0.6562, 1.0, 0.6562, 0.5, 0.6562, 0.5, 0.6562, 1.0, 0.625, 1.0, 0.625, 0.5, 0.625, 0.5, 0.625, 1.0, 0.5938, 1.0, 0.5938, 0.5, 0.5938, 0.5, 0.5938, 1.0, 0.5625, 1.0, 0.5625, 0.5, 0.5625, 0.5, 0.5625, 1.0, 0.5312, 1.0, 0.5312, 0.5, 0.5312, 0.5, 0.5312, 1.0, 0.5, 1.0, 0.5, 0.5, 0.5, 0.5, 0.5, 1.0, 0.4688, 1.0, 0.4688, 0.5, 0.4688, 0.5, 0.4688, 1.0, 0.4375, 1.0, 0.4375, 0.5, 0.4375, 0.5, 0.4375, 1.0, 0.4062, 1.0, 0.4062, 0.5, 0.4062, 0.5, 0.4062, 1.0, 0.375, 1.0, 0.375, 0.5, 0.375, 0.5, 0.375, 1.0, 0.3438, 1.0, 0.3438, 0.5, 0.3438, 0.5, 0.3438, 1.0, 0.3125, 1.0, 0.3125, 0.5, 0.3125, 0.5, 0.3125, 1.0, 0.2812, 1.0, 0.2812, 0.5, 0.2812, 0.5, 0.2812, 1.0, 0.25, 1.0, 0.25, 0.5, 0.25, 0.5, 0.25, 1.0, 0.2188, 1.0, 0.2188, 0.5, 0.2188, 0.5, 0.2188, 1.0, 0.1875, 1.0, 0.1875, 0.5, 0.1875, 0.5, 0.1875, 1.0, 0.1562, 1.0, 0.1562, 0.5, 0.1562, 0.5, 0.1562, 1.0, 0.125, 1.0, 0.125, 0.5, 0.125, 0.5, 0.125, 1.0, 0.09375, 1.0, 0.09375, 0.5, 0.09375, 0.5, 0.09375, 1.0, 0.0625, 1.0, 0.0625, 0.5, 0.2968, 0.4854, 0.25, 0.49, 0.2032, 0.4854, 0.1582, 0.4717, 0.1167, 0.4496, 0.08029, 0.4197, 0.05045, 0.3833, 0.02827, 0.3418, 0.01461, 0.2968, 0.01, 0.25, 0.01461, 0.2032, 0.02827, 0.1582, 0.05045, 0.1167, 0.08029, 0.08029, 0.1167, 0.05045, 0.1582, 0.02827, 0.2032, 0.01461, 0.25, 0.01, 0.2968, 0.01461, 0.3418, 0.02827, 0.3833, 0.05045, 0.4197, 0.08029, 0.4496, 0.1167, 0.4717, 0.1582, 0.4854, 0.2032, 0.49, 0.25, 0.4854, 0.2968, 0.4717, 0.3418, 0.4496, 0.3833, 0.4197, 0.4197, 0.3833, 0.4496, 0.3418, 0.4717, 0.0625, 0.5, 0.0625, 1.0, 0.03125, 1.0, 0.03125, 0.5, 0.03125, 0.5, 0.03125, 1.0, 0.0, 1.0, 0.0, 0.5, 0.75, 0.49, 0.7968, 0.4854, 0.8418, 0.4717, 0.8833, 0.4496, 0.9197, 0.4197, 0.9496, 0.3833, 0.9717, 0.3418, 0.9854, 0.2968, 0.99, 0.25, 0.9854, 0.2032, 0.9717, 0.1582, 0.9496, 0.1167, 0.9197, 0.08029, 0.8833, 0.05045, 0.8418, 0.02827, 0.7968, 0.01461, 0.75, 0.01, 0.7032, 0.01461, 0.6582, 0.02827, 0.6167, 0.05045, 0.5803, 0.08029, 0.5504, 0.1167, 0.5283, 0.1582, 0.5146, 0.2032, 0.51, 0.25, 0.5146, 0.2968, 0.5283, 0.3418, 0.5504, 0.3833, 0.5803, 0.4197, 0.6167, 0.4496, 0.6582, 0.4717, 0.7032, 0.4854])
me_cylinder_005.update()
me_cube_002 = bpy.data.meshes.new('Cube.002')
me_cube_002.from_pydata([(-3.0, -3.0, -3.0), (-2.75, -2.75, 3.0), (-3.0, 3.0, -3.0), (-2.75, 2.75, 3.0), (3.0, -3.0, -3.0), (2.75, -2.75, 3.0), (3.0, 3.0, -3.0), (2.75, 2.75, 3.0), (-3.0, -3.0, 3.0), (-3.0, 3.0, 3.0), (3.0, 3.0, 3.0), (3.0, -3.0, 3.0), (0.0, 3.0, -3.0), (0.0, 3.0, 3.0), (0.0, -3.0, -3.0), (0.0, -3.0, 3.0), (0.0, 2.75, 3.0), (0.0, -2.75, 3.0), (-3.0, 0.0, -3.0), (-3.0, 0.0, 3.0), (3.0, 0.0, -3.0), (3.0, 0.0, 3.0), (-2.75, 0.0, 3.0), (2.75, 0.0, 3.0), (0.0, 0.0, 59.94), (0.0, 0.0, -3.0), (-1.5, 3.0, -3.0), (-1.5, -3.0, 3.0), (-1.375, -2.75, 3.0), (-1.5, 3.0, 3.0), (-1.5, -3.0, -3.0), (-1.375, 2.75, 3.0), (-1.5, 0.0, -3.0), (-1.375, 0.0, 3.0), (1.5, 3.0, 3.0), (1.5, -3.0, -3.0), (1.375, 2.75, 3.0), (1.5, 3.0, -3.0), (1.5, -3.0, 3.0), (1.375, -2.75, 3.0), (1.375, 0.0, 3.0), (1.5, 0.0, -3.0), (-3.0, -1.5, -3.0), (3.0, -1.5, 3.0), (2.75, -1.375, 3.0), (0.0, -1.375, 3.0), (0.0, -1.5, -3.0), (-3.0, -1.5, 3.0), (3.0, -1.5, -3.0), (-2.75, -1.375, 3.0), (-1.5, -1.5, -3.0), (-1.375, -1.375, 3.0), (1.375, -1.375, 3.0), (1.5, -1.5, -3.0), (-3.0, 1.5, 3.0), (3.0, 1.5, -3.0), (-2.75, 1.375, 3.0), (-3.0, 1.5, -3.0), (3.0, 1.5, 3.0), (2.75, 1.375, 3.0), (0.0, 1.375, 3.0), (0.0, 1.5, -3.0), (-1.375, 1.375, 3.0), (-1.5, 1.5, -3.0), (1.5, 1.5, -3.0), (1.375, 1.375, 3.0), (-1.5, 3.0, 31.47), (0.0, 3.0, 31.47), (1.5, -3.0, 31.47), (0.0, -3.0, 31.47), (-1.375, 2.75, 31.47), (0.0, 2.75, 31.47), (1.375, -2.75, 31.47), (0.0, -2.75, 31.47), (-3.0, -1.5, 31.47), (-3.0, 0.0, 31.47), (3.0, 1.5, 31.47), (3.0, 0.0, 31.47), (-2.75, -1.375, 31.47), (-2.75, 0.0, 31.47), (2.75, 1.375, 31.47), (2.75, 0.0, 31.47), (-1.5, -3.0, 31.47), (-1.375, -2.75, 31.47), (1.5, 3.0, 31.47), (1.375, 2.75, 31.47), (3.0, -1.5, 31.47), (2.75, -1.375, 31.47), (-3.0, 1.5, 31.47), (-2.75, 1.375, 31.47)], [], [(57, 54, 9, 2), (37, 34, 10, 6), (48, 43, 11, 4), (30, 27, 8, 0), (53, 48, 4, 35), (51, 49, 1, 28), (56, 3, 9, 54), (36, 7, 10, 34), (44, 5, 11, 43), (28, 1, 8, 27), (23, 44, 87, 81), (54, 19, 75, 88), (52, 45, 17, 39), (50, 46, 14, 30), (35, 38, 15, 14), (26, 29, 13, 12), (63, 61, 25, 32), (40, 24, 65), (56, 54, 88, 89), (59, 23, 81, 80), (62, 56, 22, 33), (64, 55, 20, 41), (55, 58, 21, 20), (42, 47, 19, 18), (60, 62, 33, 24), (57, 63, 32, 18), (2, 9, 29, 26), (42, 50, 30, 0), (3, 31, 29, 9), (43, 21, 77, 86), (45, 51, 28, 17), (14, 15, 27, 30), (61, 64, 41, 25), (59, 65, 40, 23), (4, 11, 38, 35), (44, 52, 39, 5), (5, 39, 38, 11), (16, 36, 85, 71), (46, 53, 35, 14), (12, 13, 34, 37), (25, 41, 53, 46), (23, 40, 52, 44), (33, 24, 51), (18, 32, 50, 42), (0, 8, 47, 42), (1, 49, 47, 8), (32, 25, 46, 50), (40, 24, 45, 52), (49, 22, 79, 78), (33, 22, 49, 51), (41, 20, 48, 53), (20, 21, 43, 48), (7, 36, 65, 59), (12, 37, 64, 61), (2, 26, 63, 57), (16, 31, 62, 60), (6, 10, 58, 55), (37, 6, 55, 64), (31, 3, 56, 62), (7, 59, 58, 10), (36, 16, 60, 65), (26, 12, 61, 63), (13, 29, 66, 67), (18, 19, 54, 57), (72, 73, 69, 68), (70, 71, 67, 66), (80, 81, 77, 76), (78, 79, 75, 74), (73, 83, 82, 69), (71, 85, 84, 67), (81, 87, 86, 77), (79, 89, 88, 75), (47, 49, 78, 74), (15, 38, 68, 69), (29, 31, 70, 66), (31, 16, 71, 70), (28, 27, 82, 83), (38, 39, 72, 68), (22, 56, 89, 79), (39, 17, 73, 72), (36, 34, 84, 85), (19, 47, 74, 75), (44, 43, 86, 87), (58, 59, 80, 76), (27, 15, 69, 82), (34, 13, 67, 84), (21, 58, 76, 77), (17, 28, 83, 73), (60, 24, 62), (24, 33, 62), (45, 24, 52), (24, 40, 52), (24, 45, 51), (24, 60, 65)])
_uv = me_cube_002.uv_layers.new(name='UVMap')
_uv.uv.foreach_set('vector', [0.375, 0.1875, 0.625, 0.1875, 0.625, 0.25, 0.375, 0.25, 0.375, 0.4375, 0.625, 0.4375, 0.625, 0.5, 0.375, 0.5, 0.375, 0.6875, 0.625, 0.6875, 0.625, 0.75, 0.375, 0.75, 0.375, 0.9375, 0.625, 0.9375, 0.625, 1.0, 0.375, 1.0, 0.3125, 0.6875, 0.375, 0.6875, 0.375, 0.75, 0.3125, 0.75, 0.8073, 0.6823, 0.8646, 0.6823, 0.8646, 0.7396, 0.8073, 0.7396, 0.8646, 0.5677, 0.8646, 0.5104, 0.875, 0.5, 0.875, 0.5625, 0.6927, 0.5104, 0.6354, 0.5104, 0.625, 0.5, 0.6875, 0.5, 0.6354, 0.6823, 0.6354, 0.7396, 0.625, 0.75, 0.625, 0.6875, 0.8073, 0.7396, 0.8646, 0.7396, 0.875, 0.75, 0.8125, 0.75, 0.6354, 0.625, 0.6354, 0.6823, 0.6354, 0.6823, 0.6354, 0.625, 0.625, 0.1875, 0.625, 0.125, 0.625, 0.125, 0.625, 0.1875, 0.6927, 0.6823, 0.75, 0.6823, 0.75, 0.7396, 0.6927, 0.7396, 0.1875, 0.6875, 0.25, 0.6875, 0.25, 0.75, 0.1875, 0.75, 0.375, 0.8125, 0.625, 0.8125, 0.625, 0.875, 0.375, 0.875, 0.375, 0.3125, 0.625, 0.3125, 0.625, 0.375, 0.375, 0.375, 0.1875, 0.5625, 0.25, 0.5625, 0.25, 0.625, 0.1875, 0.625, 0.6927, 0.625, 0.75, 0.625, 0.6927, 0.5677, 0.8646, 0.5677, 0.875, 0.5625, 0.875, 0.5625, 0.8646, 0.5677, 0.6354, 0.5677, 0.6354, 0.625, 0.6354, 0.625, 0.6354, 0.5677, 0.8073, 0.5677, 0.8646, 0.5677, 0.8646, 0.625, 0.8073, 0.625, 0.3125, 0.5625, 0.375, 0.5625, 0.375, 0.625, 0.3125, 0.625, 0.375, 0.5625, 0.625, 0.5625, 0.625, 0.625, 0.375, 0.625, 0.375, 0.0625, 0.625, 0.0625, 0.625, 0.125, 0.375, 0.125, 0.75, 0.5677, 0.8073, 0.5677, 0.8073, 0.625, 0.75, 0.625, 0.125, 0.5625, 0.1875, 0.5625, 0.1875, 0.625, 0.125, 0.625, 0.375, 0.25, 0.625, 0.25, 0.625, 0.3125, 0.375, 0.3125, 0.125, 0.6875, 0.1875, 0.6875, 0.1875, 0.75, 0.125, 0.75, 0.8646, 0.5104, 0.8073, 0.5104, 0.8125, 0.5, 0.875, 0.5, 0.625, 0.6875, 0.625, 0.625, 0.625, 0.625, 0.625, 0.6875, 0.75, 0.6823, 0.8073, 0.6823, 0.8073, 0.7396, 0.75, 0.7396, 0.375, 0.875, 0.625, 0.875, 0.625, 0.9375, 0.375, 0.9375, 0.25, 0.5625, 0.3125, 0.5625, 0.3125, 0.625, 0.25, 0.625, 0.6354, 0.5677, 0.6927, 0.5677, 0.6927, 0.625, 0.6354, 0.625, 0.375, 0.75, 0.625, 0.75, 0.625, 0.8125, 0.375, 0.8125, 0.6354, 0.6823, 0.6927, 0.6823, 0.6927, 0.7396, 0.6354, 0.7396, 0.6354, 0.7396, 0.6927, 0.7396, 0.6875, 0.75, 0.625, 0.75, 0.75, 0.5104, 0.6927, 0.5104, 0.6927, 0.5104, 0.75, 0.5104, 0.25, 0.6875, 0.3125, 0.6875, 0.3125, 0.75, 0.25, 0.75, 0.375, 0.375, 0.625, 0.375, 0.625, 0.4375, 0.375, 0.4375, 0.25, 0.625, 0.3125, 0.625, 0.3125, 0.6875, 0.25, 0.6875, 0.6354, 0.625, 0.6927, 0.625, 0.6927, 0.6823, 0.6354, 0.6823, 0.8073, 0.625, 0.75, 0.625, 0.8073, 0.6823, 0.125, 0.625, 0.1875, 0.625, 0.1875, 0.6875, 0.125, 0.6875, 0.375, 0.0, 0.625, 0.0, 0.625, 0.0625, 0.375, 0.0625, 0.8646, 0.7396, 0.8646, 0.6823, 0.875, 0.6875, 0.875, 0.75, 0.1875, 0.625, 0.25, 0.625, 0.25, 0.6875, 0.1875, 0.6875, 0.6927, 0.625, 0.75, 0.625, 0.75, 0.6823, 0.6927, 0.6823, 0.8646, 0.6823, 0.8646, 0.625, 0.8646, 0.625, 0.8646, 0.6823, 0.8073, 0.625, 0.8646, 0.625, 0.8646, 0.6823, 0.8073, 0.6823, 0.3125, 0.625, 0.375, 0.625, 0.375, 0.6875, 0.3125, 0.6875, 0.375, 0.625, 0.625, 0.625, 0.625, 0.6875, 0.375, 0.6875, 0.6354, 0.5104, 0.6927, 0.5104, 0.6927, 0.5677, 0.6354, 0.5677, 0.25, 0.5, 0.3125, 0.5, 0.3125, 0.5625, 0.25, 0.5625, 0.125, 0.5, 0.1875, 0.5, 0.1875, 0.5625, 0.125, 0.5625, 0.75, 0.5104, 0.8073, 0.5104, 0.8073, 0.5677, 0.75, 0.5677, 0.375, 0.5, 0.625, 0.5, 0.625, 0.5625, 0.375, 0.5625, 0.3125, 0.5, 0.375, 0.5, 0.375, 0.5625, 0.3125, 0.5625, 0.8073, 0.5104, 0.8646, 0.5104, 0.8646, 0.5677, 0.8073, 0.5677, 0.6354, 0.5104, 0.6354, 0.5677, 0.625, 0.5625, 0.625, 0.5, 0.6927, 0.5104, 0.75, 0.5104, 0.75, 0.5677, 0.6927, 0.5677, 0.1875, 0.5, 0.25, 0.5, 0.25, 0.5625, 0.1875, 0.5625, 0.625, 0.375, 0.625, 0.3125, 0.625, 0.3125, 0.625, 0.375, 0.375, 0.125, 0.625, 0.125, 0.625, 0.1875, 0.375, 0.1875, 0.6927, 0.7396, 0.75, 0.7396, 0.75, 0.75, 0.6875, 0.75, 0.8073, 0.5104, 0.75, 0.5104, 0.75, 0.5, 0.8125, 0.5, 0.6354, 0.5677, 0.6354, 0.625, 0.625, 0.625, 0.625, 0.5625, 0.8646, 0.6823, 0.8646, 0.625, 0.875, 0.625, 0.875, 0.6875, 0.75, 0.7396, 0.8073, 0.7396, 0.8125, 0.75, 0.75, 0.75, 0.75, 0.5104, 0.6927, 0.5104, 0.6875, 0.5, 0.75, 0.5, 0.6354, 0.625, 0.6354, 0.6823, 0.625, 0.6875, 0.625, 0.625, 0.8646, 0.625, 0.8646, 0.5677, 0.875, 0.5625, 0.875, 0.625, 0.875, 0.6875, 0.8646, 0.6823, 0.8646, 0.6823, 0.875, 0.6875, 0.625, 0.875, 0.625, 0.8125, 0.625, 0.8125, 0.625, 0.875, 0.8125, 0.5, 0.8073, 0.5104, 0.8073, 0.5104, 0.8125, 0.5, 0.8073, 0.5104, 0.75, 0.5104, 0.75, 0.5104, 0.8073, 0.5104, 0.8073, 0.7396, 0.8125, 0.75, 0.8125, 0.75, 0.8073, 0.7396, 0.6875, 0.75, 0.6927, 0.7396, 0.6927, 0.7396, 0.6875, 0.75, 0.8646, 0.625, 0.8646, 0.5677, 0.8646, 0.5677, 0.8646, 0.625, 0.6927, 0.7396, 0.75, 0.7396, 0.75, 0.7396, 0.6927, 0.7396, 0.6927, 0.5104, 0.6875, 0.5, 0.6875, 0.5, 0.6927, 0.5104, 0.625, 0.125, 0.625, 0.0625, 0.625, 0.0625, 0.625, 0.125, 0.6354, 0.6823, 0.625, 0.6875, 0.625, 0.6875, 0.6354, 0.6823, 0.625, 0.5625, 0.6354, 0.5677, 0.6354, 0.5677, 0.625, 0.5625, 0.625, 0.9375, 0.625, 0.875, 0.625, 0.875, 0.625, 0.9375, 0.625, 0.4375, 0.625, 0.375, 0.625, 0.375, 0.625, 0.4375, 0.625, 0.625, 0.625, 0.5625, 0.625, 0.5625, 0.625, 0.625, 0.75, 0.7396, 0.8073, 0.7396, 0.8073, 0.7396, 0.75, 0.7396, 0.75, 0.5677, 0.75, 0.625, 0.8073, 0.5677, 0.75, 0.625, 0.8073, 0.625, 0.8073, 0.5677, 0.75, 0.6823, 0.75, 0.625, 0.6927, 0.6823, 0.75, 0.625, 0.6927, 0.625, 0.6927, 0.6823, 0.75, 0.625, 0.75, 0.6823, 0.8073, 0.6823, 0.75, 0.625, 0.75, 0.5677, 0.6927, 0.5677])
me_cube_002.update()

# ---- objects
ob_cube = bpy.data.objects.new('Cube', me_cube_001)
ob_cylinder = bpy.data.objects.new('Cylinder', me_cylinder)
ob_cylinder_001 = bpy.data.objects.new('Cylinder.001', me_cylinder_001)
ob_cylinder_002 = bpy.data.objects.new('Cylinder.002', me_cylinder_002)
ob_cylinder_003 = bpy.data.objects.new('Cylinder.003', me_cylinder_003)
ob_cylinder_004 = bpy.data.objects.new('Cylinder.004', me_cylinder_004)
ob_cylinder_005 = bpy.data.objects.new('Cylinder.005', me_cylinder_005)
ob_cube_001 = bpy.data.objects.new('Cube.001', me_cube_002)

# ---- transforms, parenting, visibility, modifiers, constraints
ob_cube.location = (0.0, 0.0, 5.0)
ob_cylinder.location = (0.0, 0.0, 1.0)
ob_cylinder_001.location = (3.0, 3.0, 1.0)
ob_cylinder_002.location = (3.0, -3.0, 1.0)
ob_cylinder_003.location = (-3.0, -3.0, 1.0)
ob_cylinder_004.location = (-3.0, 3.0, 1.0)
ob_cylinder_005.location = (0.0, 0.0, 3.0)
ob_cube_001.location = (0.0, 0.0, 4.0)
ob_cube_001.scale = (0.9, 0.9, 0.03512)

# ---- collection membership
col_collection.objects.link(ob_cube)
col_collection.objects.link(ob_cylinder)
col_collection.objects.link(ob_cylinder_001)
col_collection.objects.link(ob_cylinder_002)
col_collection.objects.link(ob_cylinder_003)
col_collection.objects.link(ob_cylinder_004)
col_collection.objects.link(ob_cylinder_005)
col_collection.objects.link(ob_cube_001)

# ---- scene / render settings (as saved in the file)
scene.frame_start = 1; scene.frame_end = 250; scene.frame_set(1)
scene.render.engine = 'BLENDER_EEVEE_NEXT'
scene.cycles.sampling_pattern = 'TABULATED_SOBOL'
scene.cycles.use_light_tree = False
scene.view_settings.view_transform = 'Filmic'
bpy.context.view_layer.update()

# ---- added for rendering (the .blend has no active camera and no usable light): camera, sun
cam_auto = bpy.data.cameras.new('AutoCamera')
cam_auto.lens = 50.0
cam_auto.sensor_width = 36.0
cam_auto.clip_end = 1000.0
ob_auto_camera = bpy.data.objects.new('AutoCamera', cam_auto)
scene.collection.objects.link(ob_auto_camera)
ob_auto_camera.location = (16.0254, -19.2304, 17.8203)
ob_auto_camera.rotation_euler = (1.09748, -7.21219e-08, 0.694738)
scene.camera = ob_auto_camera
light_auto_sun = bpy.data.lights.new('AutoSun', 'SUN')
light_auto_sun.energy = 3.0
light_auto_sun.angle = 0.0523599
ob_auto_sun = bpy.data.objects.new('AutoSun', light_auto_sun)
scene.collection.objects.link(ob_auto_sun)
ob_auto_sun.rotation_euler = (0.872665, 0.174533, 0.523599)
bpy.context.view_layer.update()
